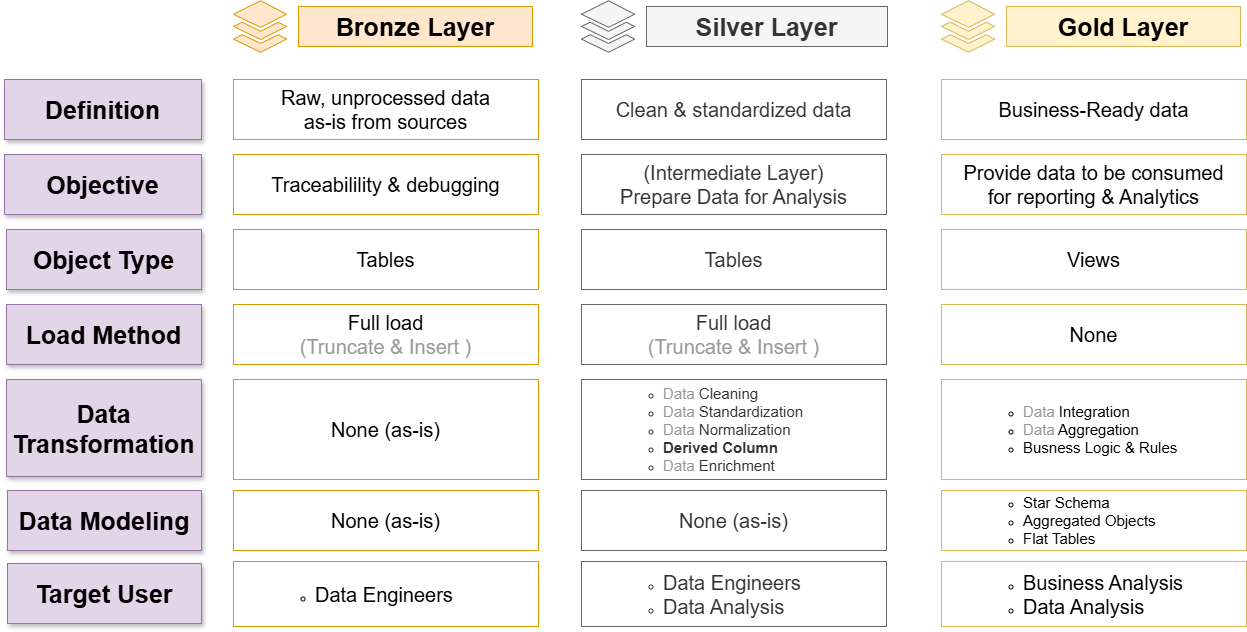

The diagram above was exported from draw.io. Its source (the exported page's mxGraphModel, read from the mxfile embedded in the PNG):
<mxGraphModel dx="1457" dy="962" grid="0" gridSize="10" guides="1" tooltips="1" connect="1" arrows="1" fold="1" page="1" pageScale="1" pageWidth="1600" pageHeight="900" math="0" shadow="0">
  <root>
    <mxCell id="0" />
    <mxCell id="1" parent="0" />
    <mxCell id="U1Wnep70irPL-47WU6oJ-4" value="&lt;font style=&quot;font-size: 25px;&quot;&gt;&lt;b style=&quot;&quot;&gt;Bronze Layer&lt;/b&gt;&lt;/font&gt;" style="rounded=0;whiteSpace=wrap;html=1;fillColor=#ffe6cc;strokeColor=#d79b00;" vertex="1" parent="1">
      <mxGeometry x="397" y="119" width="234" height="40" as="geometry" />
    </mxCell>
    <mxCell id="U1Wnep70irPL-47WU6oJ-8" value="" style="sketch=0;html=1;aspect=fixed;strokeColor=#d79b00;shadow=0;fillColor=#ffe6cc;verticalAlign=top;labelPosition=center;verticalLabelPosition=bottom;shape=mxgraph.gcp2.files" vertex="1" parent="1">
      <mxGeometry x="332" y="113.25" width="53.09" height="51.5" as="geometry" />
    </mxCell>
    <mxCell id="U1Wnep70irPL-47WU6oJ-13" value="&lt;font style=&quot;font-size: 25px;&quot;&gt;&lt;b style=&quot;&quot;&gt;Silver Layer&lt;/b&gt;&lt;/font&gt;" style="rounded=0;whiteSpace=wrap;html=1;fillColor=#f5f5f5;strokeColor=#666666;fontColor=#333333;" vertex="1" parent="1">
      <mxGeometry x="745" y="119" width="241" height="40" as="geometry" />
    </mxCell>
    <mxCell id="U1Wnep70irPL-47WU6oJ-14" value="" style="sketch=0;html=1;aspect=fixed;strokeColor=#666666;shadow=0;fillColor=#f5f5f5;verticalAlign=top;labelPosition=center;verticalLabelPosition=bottom;shape=mxgraph.gcp2.files;fontColor=#333333;" vertex="1" parent="1">
      <mxGeometry x="680" y="113.25" width="53.09" height="51.5" as="geometry" />
    </mxCell>
    <mxCell id="U1Wnep70irPL-47WU6oJ-15" value="&lt;font style=&quot;font-size: 25px;&quot;&gt;&lt;b style=&quot;&quot;&gt;Gold Layer&lt;/b&gt;&lt;/font&gt;" style="rounded=0;whiteSpace=wrap;html=1;fillColor=#fff2cc;strokeColor=#d6b656;" vertex="1" parent="1">
      <mxGeometry x="1105" y="119" width="234" height="40" as="geometry" />
    </mxCell>
    <mxCell id="U1Wnep70irPL-47WU6oJ-16" value="" style="sketch=0;html=1;aspect=fixed;strokeColor=#d6b656;shadow=0;fillColor=#fff2cc;verticalAlign=top;labelPosition=center;verticalLabelPosition=bottom;shape=mxgraph.gcp2.files" vertex="1" parent="1">
      <mxGeometry x="1040" y="113.25" width="53.09" height="51.5" as="geometry" />
    </mxCell>
    <mxCell id="U1Wnep70irPL-47WU6oJ-17" value="&lt;font style=&quot;font-size: 25px;&quot;&gt;&lt;b&gt;Definition&lt;/b&gt;&lt;/font&gt;" style="rounded=0;whiteSpace=wrap;html=1;fillColor=#e1d5e7;strokeColor=#9673a6;shadow=1;" vertex="1" parent="1">
      <mxGeometry x="103" y="192" width="197" height="60" as="geometry" />
    </mxCell>
    <mxCell id="U1Wnep70irPL-47WU6oJ-18" value="&lt;font style=&quot;font-size: 25px;&quot;&gt;&lt;b&gt;Objective&lt;/b&gt;&lt;/font&gt;" style="rounded=0;whiteSpace=wrap;html=1;fillColor=#e1d5e7;strokeColor=#9673a6;shadow=1;" vertex="1" parent="1">
      <mxGeometry x="103" y="267" width="197" height="60" as="geometry" />
    </mxCell>
    <mxCell id="U1Wnep70irPL-47WU6oJ-19" value="&lt;font style=&quot;font-size: 25px;&quot;&gt;&lt;b&gt;Object Type&lt;/b&gt;&lt;/font&gt;" style="rounded=0;whiteSpace=wrap;html=1;fillColor=#e1d5e7;strokeColor=#9673a6;shadow=1;" vertex="1" parent="1">
      <mxGeometry x="105" y="342" width="195" height="60" as="geometry" />
    </mxCell>
    <mxCell id="U1Wnep70irPL-47WU6oJ-20" value="&lt;font style=&quot;font-size: 25px;&quot;&gt;&lt;b&gt;Load Method&lt;/b&gt;&lt;/font&gt;" style="rounded=0;whiteSpace=wrap;html=1;fillColor=#e1d5e7;strokeColor=#9673a6;shadow=1;" vertex="1" parent="1">
      <mxGeometry x="105" y="417" width="195" height="60" as="geometry" />
    </mxCell>
    <mxCell id="U1Wnep70irPL-47WU6oJ-21" value="&lt;font style=&quot;font-size: 25px;&quot;&gt;&lt;b&gt;Data&lt;/b&gt;&lt;/font&gt;&lt;div&gt;&lt;font style=&quot;font-size: 25px;&quot;&gt;&lt;b&gt;Transformation&lt;/b&gt;&lt;/font&gt;&lt;/div&gt;" style="rounded=0;whiteSpace=wrap;html=1;fillColor=#e1d5e7;strokeColor=#9673a6;shadow=1;" vertex="1" parent="1">
      <mxGeometry x="105" y="492" width="195" height="97" as="geometry" />
    </mxCell>
    <mxCell id="U1Wnep70irPL-47WU6oJ-22" value="&lt;font style=&quot;font-size: 25px;&quot;&gt;&lt;b&gt;Data Modeling&lt;/b&gt;&lt;/font&gt;" style="rounded=0;whiteSpace=wrap;html=1;fillColor=#e1d5e7;strokeColor=#9673a6;shadow=1;" vertex="1" parent="1">
      <mxGeometry x="106" y="603" width="194" height="60" as="geometry" />
    </mxCell>
    <mxCell id="U1Wnep70irPL-47WU6oJ-23" value="&lt;font style=&quot;font-size: 25px;&quot;&gt;&lt;b&gt;Target User&lt;/b&gt;&lt;/font&gt;" style="rounded=0;whiteSpace=wrap;html=1;fillColor=#e1d5e7;strokeColor=#9673a6;shadow=1;" vertex="1" parent="1">
      <mxGeometry x="106" y="676" width="194" height="60" as="geometry" />
    </mxCell>
    <mxCell id="U1Wnep70irPL-47WU6oJ-24" value="&lt;font style=&quot;font-size: 20px;&quot;&gt;Raw, unprocessed data&lt;/font&gt;&lt;div&gt;&lt;font style=&quot;font-size: 20px;&quot;&gt;as-is from sources&lt;/font&gt;&lt;/div&gt;" style="rounded=0;whiteSpace=wrap;html=1;fillColor=none;strokeColor=#d79b00;" vertex="1" parent="1">
      <mxGeometry x="332" y="192" width="305" height="60" as="geometry" />
    </mxCell>
    <mxCell id="U1Wnep70irPL-47WU6oJ-25" value="&lt;font style=&quot;font-size: 20px;&quot;&gt;Traceabilility &amp;amp; debugging&lt;/font&gt;" style="rounded=0;whiteSpace=wrap;html=1;fillColor=none;strokeColor=#d79b00;" vertex="1" parent="1">
      <mxGeometry x="332" y="267" width="305" height="60" as="geometry" />
    </mxCell>
    <mxCell id="U1Wnep70irPL-47WU6oJ-26" value="&lt;font style=&quot;font-size: 20px;&quot;&gt;Tables&lt;/font&gt;" style="rounded=0;whiteSpace=wrap;html=1;fillColor=none;strokeColor=#d79b00;" vertex="1" parent="1">
      <mxGeometry x="332" y="342" width="305" height="60" as="geometry" />
    </mxCell>
    <mxCell id="U1Wnep70irPL-47WU6oJ-27" value="&lt;font style=&quot;font-size: 20px;&quot;&gt;Full load&lt;/font&gt;&lt;div&gt;&lt;font style=&quot;font-size: 20px; color: rgb(153, 153, 153);&quot;&gt;(Truncate &amp;amp; Insert )&lt;/font&gt;&lt;/div&gt;" style="rounded=0;whiteSpace=wrap;html=1;fillColor=none;strokeColor=#d79b00;" vertex="1" parent="1">
      <mxGeometry x="332" y="417" width="305" height="60" as="geometry" />
    </mxCell>
    <mxCell id="U1Wnep70irPL-47WU6oJ-28" value="&lt;font style=&quot;font-size: 20px;&quot;&gt;None (as-is)&lt;/font&gt;" style="rounded=0;whiteSpace=wrap;html=1;fillColor=none;strokeColor=#d79b00;" vertex="1" parent="1">
      <mxGeometry x="332" y="492" width="305" height="100" as="geometry" />
    </mxCell>
    <mxCell id="U1Wnep70irPL-47WU6oJ-29" value="&lt;font style=&quot;font-size: 20px;&quot;&gt;None (as-is)&lt;/font&gt;" style="rounded=0;whiteSpace=wrap;html=1;fillColor=none;strokeColor=#d79b00;" vertex="1" parent="1">
      <mxGeometry x="332" y="603" width="305" height="60" as="geometry" />
    </mxCell>
    <mxCell id="U1Wnep70irPL-47WU6oJ-30" value="&lt;ul&gt;&lt;ul&gt;&lt;li&gt;&lt;font style=&quot;font-size: 20px;&quot;&gt;Data Engineers&lt;/font&gt;&lt;/li&gt;&lt;/ul&gt;&lt;/ul&gt;" style="rounded=0;whiteSpace=wrap;html=1;fillColor=none;strokeColor=#d79b00;align=left;" vertex="1" parent="1">
      <mxGeometry x="332" y="674" width="305" height="65" as="geometry" />
    </mxCell>
    <mxCell id="U1Wnep70irPL-47WU6oJ-31" value="&lt;span style=&quot;font-size: 20px;&quot;&gt;Clean &amp;amp; standardized data&lt;/span&gt;" style="rounded=0;whiteSpace=wrap;html=1;fillColor=none;strokeColor=#666666;fontColor=#333333;" vertex="1" parent="1">
      <mxGeometry x="680" y="192" width="305" height="60" as="geometry" />
    </mxCell>
    <mxCell id="U1Wnep70irPL-47WU6oJ-32" value="&lt;font style=&quot;font-size: 20px;&quot;&gt;(Intermediate Layer)&lt;/font&gt;&lt;div&gt;&lt;font style=&quot;font-size: 20px;&quot;&gt;Prepare Data for Analysis&lt;/font&gt;&lt;/div&gt;" style="rounded=0;whiteSpace=wrap;html=1;fillColor=none;strokeColor=#666666;fontColor=#333333;" vertex="1" parent="1">
      <mxGeometry x="680" y="267" width="305" height="60" as="geometry" />
    </mxCell>
    <mxCell id="U1Wnep70irPL-47WU6oJ-33" value="&lt;font style=&quot;font-size: 20px;&quot;&gt;Tables&lt;/font&gt;" style="rounded=0;whiteSpace=wrap;html=1;fillColor=none;strokeColor=#666666;fontColor=#333333;" vertex="1" parent="1">
      <mxGeometry x="680" y="342" width="305" height="60" as="geometry" />
    </mxCell>
    <mxCell id="U1Wnep70irPL-47WU6oJ-34" value="&lt;font style=&quot;font-size: 20px;&quot;&gt;Full load&lt;/font&gt;&lt;div&gt;&lt;font style=&quot;font-size: 20px; color: rgb(153, 153, 153);&quot;&gt;(Truncate &amp;amp; Insert )&lt;/font&gt;&lt;/div&gt;" style="rounded=0;whiteSpace=wrap;html=1;fillColor=none;strokeColor=#666666;fontColor=#333333;" vertex="1" parent="1">
      <mxGeometry x="680" y="417" width="305" height="60" as="geometry" />
    </mxCell>
    <mxCell id="U1Wnep70irPL-47WU6oJ-35" value="&lt;ul&gt;&lt;ul&gt;&lt;li style=&quot;&quot;&gt;&lt;font style=&quot;font-size: 15px;&quot;&gt;&lt;font style=&quot;color: rgb(153, 153, 153);&quot;&gt;Data&lt;/font&gt; Cleaning&lt;/font&gt;&lt;/li&gt;&lt;li style=&quot;&quot;&gt;&lt;font style=&quot;font-size: 15px;&quot;&gt;&lt;font style=&quot;color: rgb(153, 153, 153);&quot;&gt;Data &lt;/font&gt;Standardization&lt;/font&gt;&lt;/li&gt;&lt;li style=&quot;&quot;&gt;&lt;font style=&quot;font-size: 15px;&quot;&gt;&lt;font style=&quot;color: rgb(153, 153, 153);&quot;&gt;Data &lt;/font&gt;Normalization&lt;/font&gt;&lt;/li&gt;&lt;li style=&quot;&quot;&gt;&lt;font style=&quot;font-size: 15px;&quot;&gt;&lt;b&gt;Derived Column&lt;/b&gt;&lt;/font&gt;&lt;/li&gt;&lt;li style=&quot;&quot;&gt;&lt;font style=&quot;font-size: 15px;&quot;&gt;&lt;font style=&quot;color: rgb(153, 153, 153);&quot;&gt;Data &lt;/font&gt;Enrichment&lt;/font&gt;&lt;/li&gt;&lt;/ul&gt;&lt;/ul&gt;" style="rounded=0;whiteSpace=wrap;html=1;fillColor=none;strokeColor=#666666;align=left;fontColor=#333333;" vertex="1" parent="1">
      <mxGeometry x="680" y="492" width="305" height="100" as="geometry" />
    </mxCell>
    <mxCell id="U1Wnep70irPL-47WU6oJ-36" value="&lt;font style=&quot;font-size: 20px;&quot;&gt;None (as-is)&lt;/font&gt;" style="rounded=0;whiteSpace=wrap;html=1;fillColor=none;strokeColor=#666666;fontColor=#333333;" vertex="1" parent="1">
      <mxGeometry x="680" y="603" width="305" height="60" as="geometry" />
    </mxCell>
    <mxCell id="U1Wnep70irPL-47WU6oJ-37" value="&lt;ul&gt;&lt;ul&gt;&lt;li&gt;&lt;font style=&quot;font-size: 20px;&quot;&gt;Data Engineers&lt;/font&gt;&lt;/li&gt;&lt;li&gt;&lt;font style=&quot;font-size: 20px;&quot;&gt;Data Analysis&lt;/font&gt;&lt;/li&gt;&lt;/ul&gt;&lt;/ul&gt;" style="rounded=0;whiteSpace=wrap;html=1;fillColor=none;strokeColor=#666666;align=left;fontColor=#333333;" vertex="1" parent="1">
      <mxGeometry x="680" y="674" width="305" height="65" as="geometry" />
    </mxCell>
    <mxCell id="U1Wnep70irPL-47WU6oJ-44" value="&lt;span style=&quot;font-size: 20px;&quot;&gt;Business-Ready data&lt;/span&gt;" style="rounded=0;whiteSpace=wrap;html=1;fillColor=none;strokeColor=#d6b656;" vertex="1" parent="1">
      <mxGeometry x="1040" y="192" width="305" height="60" as="geometry" />
    </mxCell>
    <mxCell id="U1Wnep70irPL-47WU6oJ-45" value="&lt;span style=&quot;font-size: 20px;&quot;&gt;Provide data to be consumed&lt;/span&gt;&lt;div&gt;&lt;span style=&quot;font-size: 20px;&quot;&gt;for reporting &amp;amp; Analytics&lt;/span&gt;&lt;/div&gt;" style="rounded=0;whiteSpace=wrap;html=1;fillColor=none;strokeColor=#d6b656;" vertex="1" parent="1">
      <mxGeometry x="1040" y="267" width="305" height="60" as="geometry" />
    </mxCell>
    <mxCell id="U1Wnep70irPL-47WU6oJ-46" value="&lt;font style=&quot;font-size: 20px;&quot;&gt;Views&lt;/font&gt;" style="rounded=0;whiteSpace=wrap;html=1;fillColor=none;strokeColor=#d6b656;" vertex="1" parent="1">
      <mxGeometry x="1040" y="342" width="305" height="60" as="geometry" />
    </mxCell>
    <mxCell id="U1Wnep70irPL-47WU6oJ-47" value="&lt;span style=&quot;font-size: 20px;&quot;&gt;None&lt;/span&gt;" style="rounded=0;whiteSpace=wrap;html=1;fillColor=none;strokeColor=#d6b656;" vertex="1" parent="1">
      <mxGeometry x="1040" y="417" width="305" height="60" as="geometry" />
    </mxCell>
    <mxCell id="U1Wnep70irPL-47WU6oJ-48" value="&lt;ul&gt;&lt;ul&gt;&lt;li style=&quot;&quot;&gt;&lt;font style=&quot;font-size: 15px;&quot;&gt;&lt;font style=&quot;color: rgb(153, 153, 153);&quot;&gt;Data&lt;/font&gt;&amp;nbsp;Integration&lt;/font&gt;&lt;/li&gt;&lt;li style=&quot;&quot;&gt;&lt;font style=&quot;font-size: 15px;&quot;&gt;&lt;font style=&quot;color: rgb(153, 153, 153);&quot;&gt;Data &lt;/font&gt;Aggregation&lt;/font&gt;&lt;/li&gt;&lt;li style=&quot;&quot;&gt;&lt;span style=&quot;font-size: 15px;&quot;&gt;&lt;font style=&quot;color: rgb(0, 0, 0);&quot;&gt;Busness Logic &amp;amp; Rules&lt;/font&gt;&lt;/span&gt;&lt;/li&gt;&lt;/ul&gt;&lt;/ul&gt;" style="rounded=0;whiteSpace=wrap;html=1;fillColor=none;strokeColor=#d6b656;align=left;" vertex="1" parent="1">
      <mxGeometry x="1040" y="492" width="305" height="100" as="geometry" />
    </mxCell>
    <mxCell id="U1Wnep70irPL-47WU6oJ-49" value="&lt;ul&gt;&lt;ul&gt;&lt;li&gt;&lt;font style=&quot;font-size: 15px;&quot;&gt;Star Schema&lt;/font&gt;&lt;/li&gt;&lt;li&gt;&lt;font style=&quot;font-size: 15px;&quot;&gt;Aggregated Objects&lt;/font&gt;&lt;/li&gt;&lt;li&gt;&lt;font style=&quot;font-size: 15px;&quot;&gt;Flat Tables&lt;/font&gt;&lt;/li&gt;&lt;/ul&gt;&lt;/ul&gt;" style="rounded=0;whiteSpace=wrap;html=1;fillColor=none;strokeColor=#d6b656;align=left;" vertex="1" parent="1">
      <mxGeometry x="1040" y="603" width="305" height="60" as="geometry" />
    </mxCell>
    <mxCell id="U1Wnep70irPL-47WU6oJ-50" value="&lt;ul&gt;&lt;ul&gt;&lt;li&gt;&lt;span style=&quot;font-size: 20px;&quot;&gt;Business Analysis&lt;/span&gt;&lt;/li&gt;&lt;li&gt;&lt;font style=&quot;font-size: 20px;&quot;&gt;Data Analysis&lt;/font&gt;&lt;/li&gt;&lt;/ul&gt;&lt;/ul&gt;" style="rounded=0;whiteSpace=wrap;html=1;fillColor=none;strokeColor=#d6b656;align=left;" vertex="1" parent="1">
      <mxGeometry x="1040" y="674" width="305" height="65" as="geometry" />
    </mxCell>
  </root>
</mxGraphModel>